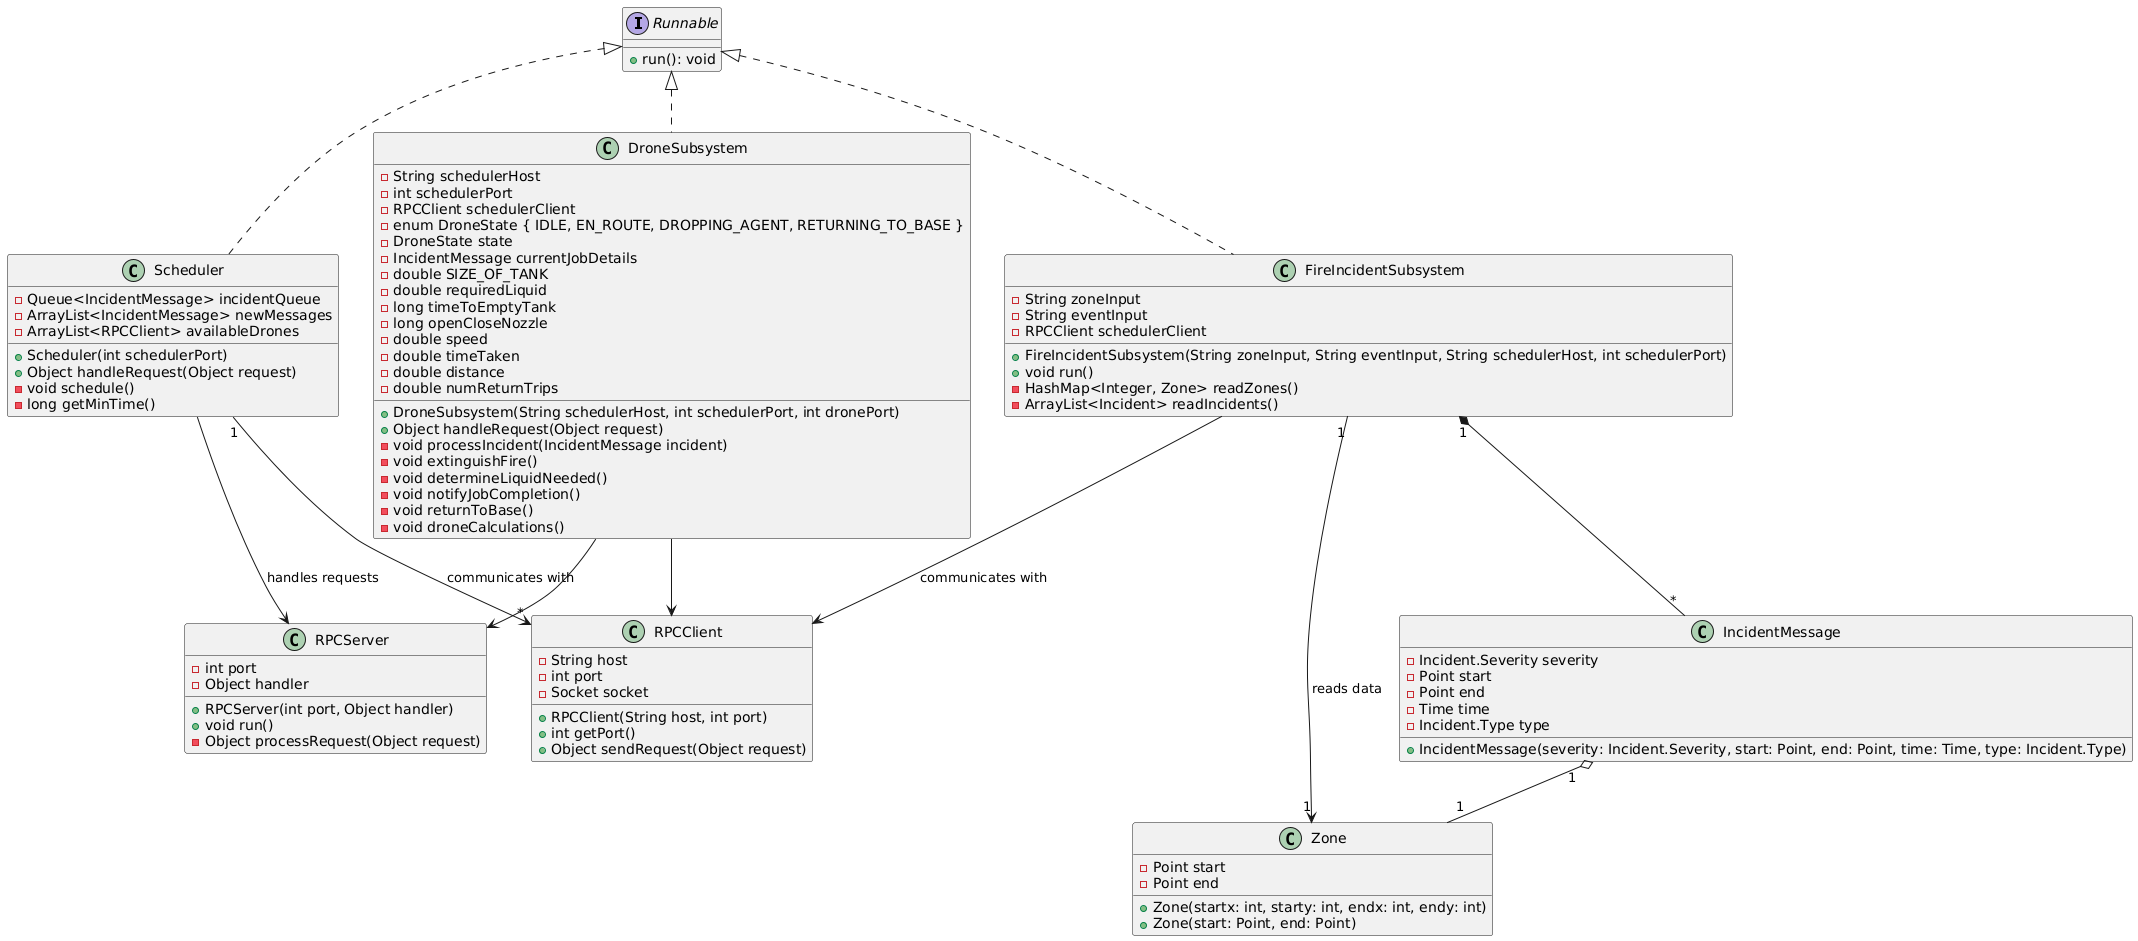

The diagram above was rendered by PlantUML. Its source (embedded in the PNG):
@startuml
!define RECTANGLE class

interface Runnable {
    + run(): void
}

RECTANGLE DroneSubsystem {
    - String schedulerHost
    - int schedulerPort
    - RPCClient schedulerClient
    - enum DroneState { IDLE, EN_ROUTE, DROPPING_AGENT, RETURNING_TO_BASE }
    - DroneState state
    - IncidentMessage currentJobDetails
    - double SIZE_OF_TANK
    - double requiredLiquid
    - long timeToEmptyTank
    - long openCloseNozzle
    - double speed
    - double timeTaken
    - double distance
    - double numReturnTrips

    + DroneSubsystem(String schedulerHost, int schedulerPort, int dronePort)
    + Object handleRequest(Object request)
    - void processIncident(IncidentMessage incident)
    - void extinguishFire()
    - void determineLiquidNeeded()
    - void notifyJobCompletion()
    - void returnToBase()
    - void droneCalculations()
}

RECTANGLE RPCClient {
    - String host
    - int port
    - Socket socket
    + RPCClient(String host, int port)
    + int getPort()
    + Object sendRequest(Object request)
}

RECTANGLE RPCServer {
    - int port
    - Object handler
    + RPCServer(int port, Object handler)
    + void run()
    - Object processRequest(Object request)
}

RECTANGLE FireIncidentSubsystem {
    - String zoneInput
    - String eventInput
    - RPCClient schedulerClient
    + FireIncidentSubsystem(String zoneInput, String eventInput, String schedulerHost, int schedulerPort)
    + void run()
    - HashMap<Integer, Zone> readZones()
    - ArrayList<Incident> readIncidents()
}

RECTANGLE Scheduler {
    - Queue<IncidentMessage> incidentQueue
    - ArrayList<IncidentMessage> newMessages
    - ArrayList<RPCClient> availableDrones
    + Scheduler(int schedulerPort)
    + Object handleRequest(Object request)
    - void schedule()
    - long getMinTime()
}

class Zone {
    - Point start
    - Point end

    + Zone(startx: int, starty: int, endx: int, endy: int)
    + Zone(start: Point, end: Point)
}

class IncidentMessage {
    - Incident.Severity severity
    - Point start
    - Point end
    - Time time
    - Incident.Type type

    + IncidentMessage(severity: Incident.Severity, start: Point, end: Point, time: Time, type: Incident.Type)
}

Runnable <|.. Scheduler
Runnable <|.. FireIncidentSubsystem
Runnable <|.. DroneSubsystem
DroneSubsystem --> RPCClient
DroneSubsystem --> RPCServer
FireIncidentSubsystem --> RPCClient : communicates with
IncidentMessage "1" o-- "1" Zone
FireIncidentSubsystem "1" *-- "*" IncidentMessage
FireIncidentSubsystem "1" --> "1" Zone : reads data
 
Scheduler "1" --> "*" RPCClient : communicates with 
Scheduler --> RPCServer : handles requests
@enduml